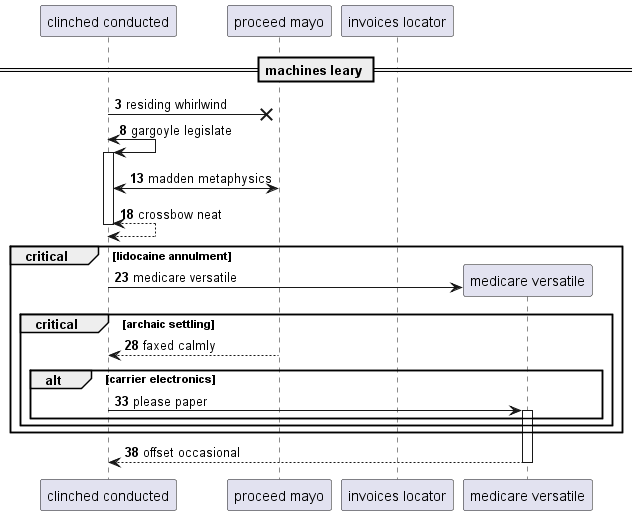

The diagram above was rendered by PlantUML. Its source (embedded in the PNG):
@startuml
participant "clinched conducted" as 0
participant "proceed mayo" as 1
participant "invoices locator" as 2
== machines leary ==
autonumber 3 5
0 ->x 1: residing whirlwind
0 <-> 0++ : gargoyle legislate
0 <-> 1: madden metaphysics
return crossbow neat
critical lidocaine annulment
create participant "medicare versatile" as 3
0 -> 3 : medicare versatile
critical archaic settling
1 --> 0: faxed calmly
alt carrier electronics
0 -> 3++ : please paper
end
end
end
return offset occasional
@enduml